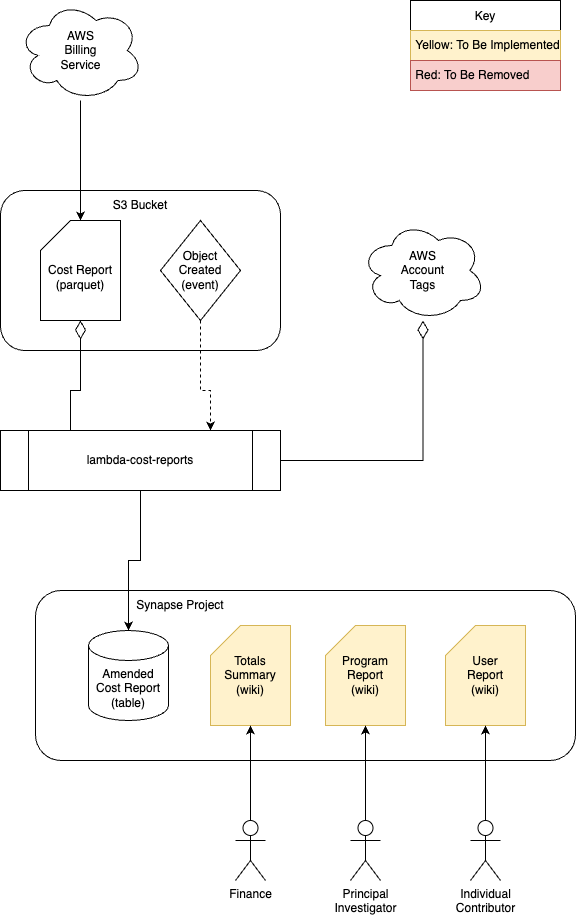

The diagram above was exported from draw.io. Its source (the exported page's mxGraphModel, read from the mxfile embedded in the PNG):
<mxGraphModel dx="1088" dy="612" grid="1" gridSize="10" guides="1" tooltips="1" connect="1" arrows="1" fold="1" page="1" pageScale="1" pageWidth="850" pageHeight="1100" math="0" shadow="0">
  <root>
    <mxCell id="0" />
    <mxCell id="1" parent="0" />
    <mxCell id="W1kQPYTAUOq8eljxd__V-1" value="&lt;p style=&quot;&quot;&gt;&lt;br&gt;&lt;/p&gt;" style="rounded=1;whiteSpace=wrap;html=1;align=left;" parent="1" vertex="1">
      <mxGeometry x="120" y="240" width="280" height="160" as="geometry" />
    </mxCell>
    <mxCell id="wNqNXOKl_EZIcSR8sa8x-9" value="&lt;p style=&quot;&quot;&gt;&lt;br&gt;&lt;/p&gt;" style="rounded=1;whiteSpace=wrap;html=1;align=left;" parent="1" vertex="1">
      <mxGeometry x="155" y="640" width="540" height="170" as="geometry" />
    </mxCell>
    <mxCell id="KiDQxPhr5p7FAgybtaFe-4" style="edgeStyle=orthogonalEdgeStyle;rounded=0;orthogonalLoop=1;jettySize=auto;html=1;entryX=0.75;entryY=0;entryDx=0;entryDy=0;dashed=1;exitX=0.5;exitY=1;exitDx=0;exitDy=0;" edge="1" parent="1" source="KiDQxPhr5p7FAgybtaFe-8" target="W1kQPYTAUOq8eljxd__V-7">
      <mxGeometry relative="1" as="geometry">
        <Array as="points">
          <mxPoint x="320" y="440" />
          <mxPoint x="330" y="440" />
        </Array>
      </mxGeometry>
    </mxCell>
    <mxCell id="wNqNXOKl_EZIcSR8sa8x-10" style="edgeStyle=orthogonalEdgeStyle;rounded=0;orthogonalLoop=1;jettySize=auto;html=1;entryX=0.5;entryY=0;entryDx=0;entryDy=0;entryPerimeter=0;" parent="1" source="W1kQPYTAUOq8eljxd__V-2" target="W1kQPYTAUOq8eljxd__V-3" edge="1">
      <mxGeometry relative="1" as="geometry" />
    </mxCell>
    <mxCell id="W1kQPYTAUOq8eljxd__V-2" value="AWS&lt;br&gt;Billing&lt;br&gt;Service" style="ellipse;shape=cloud;whiteSpace=wrap;html=1;" parent="1" vertex="1">
      <mxGeometry x="137.5" y="50" width="125" height="100" as="geometry" />
    </mxCell>
    <mxCell id="W1kQPYTAUOq8eljxd__V-3" value="&lt;br&gt;Cost Report&lt;br&gt;(parquet)" style="shape=card;whiteSpace=wrap;html=1;" parent="1" vertex="1">
      <mxGeometry x="160" y="270" width="80" height="100" as="geometry" />
    </mxCell>
    <mxCell id="FI24W0hRt-waXguAqQ3n-2" value="" style="edgeStyle=orthogonalEdgeStyle;rounded=0;orthogonalLoop=1;jettySize=auto;html=1;endArrow=diamondThin;endFill=0;endSize=16;" parent="1" source="W1kQPYTAUOq8eljxd__V-7" target="VxIkpXGoWXrytSGrvDeR-10" edge="1">
      <mxGeometry relative="1" as="geometry" />
    </mxCell>
    <mxCell id="W1kQPYTAUOq8eljxd__V-7" value="lambda-cost-reports" style="shape=process;whiteSpace=wrap;html=1;backgroundOutline=1;" parent="1" vertex="1">
      <mxGeometry x="120" y="480" width="280" height="60" as="geometry" />
    </mxCell>
    <mxCell id="wNqNXOKl_EZIcSR8sa8x-4" value="" style="edgeStyle=orthogonalEdgeStyle;rounded=0;orthogonalLoop=1;jettySize=auto;html=1;entryX=0.5;entryY=0;entryDx=0;entryDy=0;entryPerimeter=0;" parent="1" source="W1kQPYTAUOq8eljxd__V-7" target="wNqNXOKl_EZIcSR8sa8x-3" edge="1">
      <mxGeometry relative="1" as="geometry" />
    </mxCell>
    <mxCell id="W1kQPYTAUOq8eljxd__V-15" value="" style="endArrow=diamondThin;endFill=0;endSize=16;html=1;rounded=0;exitX=0.25;exitY=0;exitDx=0;exitDy=0;entryX=0.5;entryY=1;entryDx=0;entryDy=0;entryPerimeter=0;" parent="1" source="W1kQPYTAUOq8eljxd__V-7" target="W1kQPYTAUOq8eljxd__V-3" edge="1">
      <mxGeometry width="160" relative="1" as="geometry">
        <mxPoint x="250" y="460" as="sourcePoint" />
        <mxPoint x="210" y="315" as="targetPoint" />
        <Array as="points">
          <mxPoint x="190" y="440" />
          <mxPoint x="200" y="440" />
        </Array>
      </mxGeometry>
    </mxCell>
    <mxCell id="W1kQPYTAUOq8eljxd__V-25" value="Key" style="swimlane;fontStyle=0;childLayout=stackLayout;horizontal=1;startSize=30;horizontalStack=0;resizeParent=1;resizeParentMax=0;resizeLast=0;collapsible=1;marginBottom=0;verticalAlign=middle;" parent="1" vertex="1">
      <mxGeometry x="530" y="50" width="150" height="90" as="geometry">
        <mxRectangle x="620" y="60" width="60" height="30" as="alternateBounds" />
      </mxGeometry>
    </mxCell>
    <mxCell id="JS2qxaNGhwBSGXntOK2o-2" value="&amp;nbsp;Yellow: To Be Implemented" style="text;html=1;strokeColor=#d6b656;fillColor=#fff2cc;align=left;verticalAlign=middle;whiteSpace=wrap;rounded=0;" parent="W1kQPYTAUOq8eljxd__V-25" vertex="1">
      <mxGeometry y="30" width="150" height="30" as="geometry" />
    </mxCell>
    <mxCell id="VxIkpXGoWXrytSGrvDeR-9" value="&amp;nbsp;Red: To Be Removed" style="text;html=1;strokeColor=#b85450;fillColor=#f8cecc;align=left;verticalAlign=middle;whiteSpace=wrap;rounded=0;" parent="W1kQPYTAUOq8eljxd__V-25" vertex="1">
      <mxGeometry y="60" width="150" height="30" as="geometry" />
    </mxCell>
    <mxCell id="W1kQPYTAUOq8eljxd__V-30" value="S3 Bucket" style="text;html=1;strokeColor=none;fillColor=none;align=center;verticalAlign=middle;whiteSpace=wrap;rounded=0;" parent="1" vertex="1">
      <mxGeometry x="175" y="240" width="170" height="30" as="geometry" />
    </mxCell>
    <mxCell id="VxIkpXGoWXrytSGrvDeR-10" value="AWS&lt;br&gt;Account&lt;br&gt;Tags" style="ellipse;shape=cloud;whiteSpace=wrap;html=1;" parent="1" vertex="1">
      <mxGeometry x="480" y="270" width="125" height="100" as="geometry" />
    </mxCell>
    <mxCell id="wNqNXOKl_EZIcSR8sa8x-2" value="Synapse Project" style="text;html=1;strokeColor=none;fillColor=none;align=center;verticalAlign=middle;whiteSpace=wrap;rounded=0;" parent="1" vertex="1">
      <mxGeometry x="255" y="640" width="90" height="30" as="geometry" />
    </mxCell>
    <mxCell id="wNqNXOKl_EZIcSR8sa8x-3" value="Amended&lt;br&gt;Cost Report&lt;br&gt;(table)" style="shape=cylinder3;whiteSpace=wrap;html=1;boundedLbl=1;backgroundOutline=1;size=15;" parent="1" vertex="1">
      <mxGeometry x="208" y="680" width="80" height="90" as="geometry" />
    </mxCell>
    <mxCell id="wNqNXOKl_EZIcSR8sa8x-7" value="Totals&lt;br&gt;Summary&lt;br&gt;(wiki)" style="shape=card;whiteSpace=wrap;html=1;fillColor=#fff2cc;strokeColor=#d6b656;" parent="1" vertex="1">
      <mxGeometry x="330" y="675" width="80" height="100" as="geometry" />
    </mxCell>
    <mxCell id="wNqNXOKl_EZIcSR8sa8x-8" value="Program&lt;br&gt;Report&lt;br&gt;(wiki)" style="shape=card;whiteSpace=wrap;html=1;fillColor=#fff2cc;strokeColor=#d6b656;" parent="1" vertex="1">
      <mxGeometry x="445" y="675" width="80" height="100" as="geometry" />
    </mxCell>
    <mxCell id="wNqNXOKl_EZIcSR8sa8x-13" value="User&lt;br&gt;Report&lt;br&gt;(wiki)" style="shape=card;whiteSpace=wrap;html=1;fillColor=#fff2cc;strokeColor=#d6b656;" parent="1" vertex="1">
      <mxGeometry x="565" y="675" width="80" height="100" as="geometry" />
    </mxCell>
    <mxCell id="wNqNXOKl_EZIcSR8sa8x-18" style="edgeStyle=orthogonalEdgeStyle;rounded=0;orthogonalLoop=1;jettySize=auto;html=1;entryX=0.5;entryY=1;entryDx=0;entryDy=0;entryPerimeter=0;" parent="1" source="wNqNXOKl_EZIcSR8sa8x-15" target="wNqNXOKl_EZIcSR8sa8x-7" edge="1">
      <mxGeometry relative="1" as="geometry" />
    </mxCell>
    <mxCell id="wNqNXOKl_EZIcSR8sa8x-15" value="Finance" style="shape=umlActor;verticalLabelPosition=bottom;verticalAlign=top;html=1;outlineConnect=0;" parent="1" vertex="1">
      <mxGeometry x="355" y="870" width="30" height="60" as="geometry" />
    </mxCell>
    <mxCell id="wNqNXOKl_EZIcSR8sa8x-19" style="edgeStyle=orthogonalEdgeStyle;rounded=0;orthogonalLoop=1;jettySize=auto;html=1;entryX=0.5;entryY=1;entryDx=0;entryDy=0;entryPerimeter=0;" parent="1" source="wNqNXOKl_EZIcSR8sa8x-16" target="wNqNXOKl_EZIcSR8sa8x-8" edge="1">
      <mxGeometry relative="1" as="geometry" />
    </mxCell>
    <mxCell id="wNqNXOKl_EZIcSR8sa8x-16" value="Principal&lt;br&gt;Investigator" style="shape=umlActor;verticalLabelPosition=bottom;verticalAlign=top;html=1;outlineConnect=0;" parent="1" vertex="1">
      <mxGeometry x="470" y="870" width="30" height="60" as="geometry" />
    </mxCell>
    <mxCell id="wNqNXOKl_EZIcSR8sa8x-20" style="edgeStyle=orthogonalEdgeStyle;rounded=0;orthogonalLoop=1;jettySize=auto;html=1;entryX=0.5;entryY=1;entryDx=0;entryDy=0;entryPerimeter=0;" parent="1" source="wNqNXOKl_EZIcSR8sa8x-17" target="wNqNXOKl_EZIcSR8sa8x-13" edge="1">
      <mxGeometry relative="1" as="geometry" />
    </mxCell>
    <mxCell id="wNqNXOKl_EZIcSR8sa8x-17" value="Individual&lt;br&gt;Contributor" style="shape=umlActor;verticalLabelPosition=bottom;verticalAlign=top;html=1;outlineConnect=0;" parent="1" vertex="1">
      <mxGeometry x="590" y="870" width="30" height="60" as="geometry" />
    </mxCell>
    <mxCell id="KiDQxPhr5p7FAgybtaFe-8" value="Object&lt;br&gt;Created&lt;br&gt;(event)" style="rhombus;whiteSpace=wrap;html=1;" vertex="1" parent="1">
      <mxGeometry x="280" y="270" width="80" height="100" as="geometry" />
    </mxCell>
  </root>
</mxGraphModel>